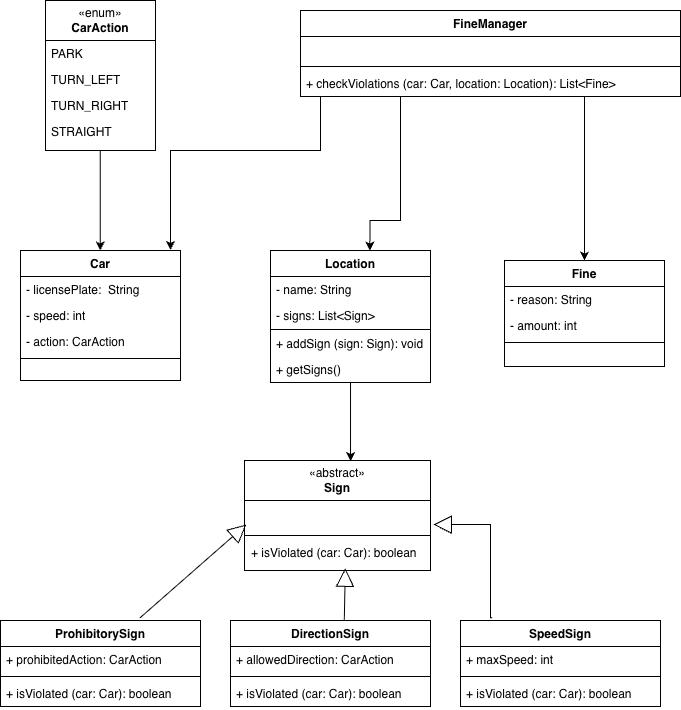

The diagram above was exported from draw.io. Its source (the exported page's mxGraphModel, read from the mxfile embedded in the PNG):
<mxGraphModel dx="1101" dy="745" grid="1" gridSize="10" guides="1" tooltips="1" connect="1" arrows="1" fold="1" page="1" pageScale="1" pageWidth="827" pageHeight="1169" math="0" shadow="0">
  <root>
    <mxCell id="0" />
    <mxCell id="1" parent="0" />
    <mxCell id="xpbRmXrjUoarrtPsnbUT-15" parent="1" style="html=1;whiteSpace=wrap;" value="«enum»&lt;br&gt;&lt;b&gt;CarAction&lt;/b&gt;" vertex="1">
      <mxGeometry height="40" width="110" x="145" y="180" as="geometry" />
    </mxCell>
    <mxCell id="xpbRmXrjUoarrtPsnbUT-64" edge="1" parent="1" style="edgeStyle=orthogonalEdgeStyle;rounded=0;orthogonalLoop=1;jettySize=auto;html=1;">
      <mxGeometry relative="1" as="geometry">
        <Array as="points">
          <mxPoint x="199.71" y="400" />
          <mxPoint x="199.71" y="400" />
        </Array>
        <mxPoint x="199.71" y="330" as="sourcePoint" />
        <mxPoint x="199.71" y="430" as="targetPoint" />
      </mxGeometry>
    </mxCell>
    <mxCell id="xpbRmXrjUoarrtPsnbUT-18" parent="1" style="html=1;whiteSpace=wrap;" value="" vertex="1">
      <mxGeometry height="110" width="110" x="145" y="220" as="geometry" />
    </mxCell>
    <mxCell id="xpbRmXrjUoarrtPsnbUT-19" parent="1" style="text;strokeColor=none;fillColor=none;align=left;verticalAlign=top;spacingLeft=4;spacingRight=4;overflow=hidden;rotatable=0;points=[[0,0.5],[1,0.5]];portConstraint=eastwest;whiteSpace=wrap;html=1;" value="PARK" vertex="1">
      <mxGeometry height="26" width="110" x="145" y="220" as="geometry" />
    </mxCell>
    <mxCell id="xpbRmXrjUoarrtPsnbUT-20" parent="1" style="text;strokeColor=none;fillColor=none;align=left;verticalAlign=top;spacingLeft=4;spacingRight=4;overflow=hidden;rotatable=0;points=[[0,0.5],[1,0.5]];portConstraint=eastwest;whiteSpace=wrap;html=1;" value="TURN_LEFT&lt;div&gt;&lt;br&gt;&lt;/div&gt;" vertex="1">
      <mxGeometry height="26" width="110" x="145" y="246" as="geometry" />
    </mxCell>
    <mxCell id="xpbRmXrjUoarrtPsnbUT-21" parent="1" style="text;strokeColor=none;fillColor=none;align=left;verticalAlign=top;spacingLeft=4;spacingRight=4;overflow=hidden;rotatable=0;points=[[0,0.5],[1,0.5]];portConstraint=eastwest;whiteSpace=wrap;html=1;" value="TURN_RIGHT" vertex="1">
      <mxGeometry height="26" width="110" x="145" y="272" as="geometry" />
    </mxCell>
    <mxCell id="xpbRmXrjUoarrtPsnbUT-23" parent="1" style="text;strokeColor=none;fillColor=none;align=left;verticalAlign=top;spacingLeft=4;spacingRight=4;overflow=hidden;rotatable=0;points=[[0,0.5],[1,0.5]];portConstraint=eastwest;whiteSpace=wrap;html=1;" value="STRAIGHT" vertex="1">
      <mxGeometry height="26" width="110" x="145" y="298" as="geometry" />
    </mxCell>
    <mxCell id="xpbRmXrjUoarrtPsnbUT-67" edge="1" parent="1" source="xpbRmXrjUoarrtPsnbUT-24" style="edgeStyle=orthogonalEdgeStyle;rounded=0;orthogonalLoop=1;jettySize=auto;html=1;entryX=0.5;entryY=0;entryDx=0;entryDy=0;" target="xpbRmXrjUoarrtPsnbUT-41">
      <mxGeometry relative="1" as="geometry">
        <Array as="points">
          <mxPoint x="684" y="320" />
          <mxPoint x="684" y="320" />
        </Array>
      </mxGeometry>
    </mxCell>
    <mxCell id="xpbRmXrjUoarrtPsnbUT-24" parent="1" style="swimlane;fontStyle=1;align=center;verticalAlign=top;childLayout=stackLayout;horizontal=1;startSize=26;horizontalStack=0;resizeParent=1;resizeParentMax=0;resizeLast=0;collapsible=1;marginBottom=0;whiteSpace=wrap;html=1;" value="FineManager" vertex="1">
      <mxGeometry height="86" width="380" x="400" y="190" as="geometry" />
    </mxCell>
    <mxCell id="xpbRmXrjUoarrtPsnbUT-29" parent="xpbRmXrjUoarrtPsnbUT-24" style="text;strokeColor=none;fillColor=none;align=left;verticalAlign=top;spacingLeft=4;spacingRight=4;overflow=hidden;rotatable=0;points=[[0,0.5],[1,0.5]];portConstraint=eastwest;whiteSpace=wrap;html=1;" value="&amp;nbsp; &amp;nbsp; &amp;nbsp;&amp;nbsp;" vertex="1">
      <mxGeometry height="26" width="380" y="26" as="geometry" />
    </mxCell>
    <mxCell id="xpbRmXrjUoarrtPsnbUT-26" parent="xpbRmXrjUoarrtPsnbUT-24" style="line;strokeWidth=1;fillColor=none;align=left;verticalAlign=middle;spacingTop=-1;spacingLeft=3;spacingRight=3;rotatable=0;labelPosition=right;points=[];portConstraint=eastwest;strokeColor=inherit;" value="" vertex="1">
      <mxGeometry height="8" width="380" y="52" as="geometry" />
    </mxCell>
    <mxCell id="xpbRmXrjUoarrtPsnbUT-27" parent="xpbRmXrjUoarrtPsnbUT-24" style="text;strokeColor=none;fillColor=none;align=left;verticalAlign=top;spacingLeft=4;spacingRight=4;overflow=hidden;rotatable=0;points=[[0,0.5],[1,0.5]];portConstraint=eastwest;whiteSpace=wrap;html=1;" value="+ checkViolations (car: Car, location: Location): List&amp;lt;Fine&amp;gt;" vertex="1">
      <mxGeometry height="26" width="380" y="60" as="geometry" />
    </mxCell>
    <mxCell id="xpbRmXrjUoarrtPsnbUT-30" parent="1" style="swimlane;fontStyle=1;align=center;verticalAlign=top;childLayout=stackLayout;horizontal=1;startSize=26;horizontalStack=0;resizeParent=1;resizeParentMax=0;resizeLast=0;collapsible=1;marginBottom=0;whiteSpace=wrap;html=1;" value="Location" vertex="1">
      <mxGeometry height="132" width="160" x="370" y="430" as="geometry" />
    </mxCell>
    <mxCell id="xpbRmXrjUoarrtPsnbUT-31" parent="xpbRmXrjUoarrtPsnbUT-30" style="text;strokeColor=none;fillColor=none;align=left;verticalAlign=top;spacingLeft=4;spacingRight=4;overflow=hidden;rotatable=0;points=[[0,0.5],[1,0.5]];portConstraint=eastwest;whiteSpace=wrap;html=1;" value="- name: String" vertex="1">
      <mxGeometry height="26" width="160" y="26" as="geometry" />
    </mxCell>
    <mxCell id="xpbRmXrjUoarrtPsnbUT-34" parent="xpbRmXrjUoarrtPsnbUT-30" style="text;strokeColor=none;fillColor=none;align=left;verticalAlign=top;spacingLeft=4;spacingRight=4;overflow=hidden;rotatable=0;points=[[0,0.5],[1,0.5]];portConstraint=eastwest;whiteSpace=wrap;html=1;" value="- signs: List&amp;lt;Sign&amp;gt;" vertex="1">
      <mxGeometry height="26" width="160" y="52" as="geometry" />
    </mxCell>
    <mxCell id="xpbRmXrjUoarrtPsnbUT-32" parent="xpbRmXrjUoarrtPsnbUT-30" style="line;strokeWidth=1;fillColor=none;align=left;verticalAlign=middle;spacingTop=-1;spacingLeft=3;spacingRight=3;rotatable=0;labelPosition=right;points=[];portConstraint=eastwest;strokeColor=inherit;" value="" vertex="1">
      <mxGeometry height="2" width="160" y="78" as="geometry" />
    </mxCell>
    <mxCell id="xpbRmXrjUoarrtPsnbUT-33" parent="xpbRmXrjUoarrtPsnbUT-30" style="text;strokeColor=none;fillColor=none;align=left;verticalAlign=top;spacingLeft=4;spacingRight=4;overflow=hidden;rotatable=0;points=[[0,0.5],[1,0.5]];portConstraint=eastwest;whiteSpace=wrap;html=1;" value="+ addSign (sign: Sign): void" vertex="1">
      <mxGeometry height="26" width="160" y="80" as="geometry" />
    </mxCell>
    <mxCell id="xpbRmXrjUoarrtPsnbUT-63" parent="xpbRmXrjUoarrtPsnbUT-30" style="text;strokeColor=none;fillColor=none;align=left;verticalAlign=top;spacingLeft=4;spacingRight=4;overflow=hidden;rotatable=0;points=[[0,0.5],[1,0.5]];portConstraint=eastwest;whiteSpace=wrap;html=1;" value="+ getSigns()" vertex="1">
      <mxGeometry height="26" width="160" y="106" as="geometry" />
    </mxCell>
    <mxCell id="xpbRmXrjUoarrtPsnbUT-35" parent="1" style="swimlane;fontStyle=1;align=center;verticalAlign=top;childLayout=stackLayout;horizontal=1;startSize=26;horizontalStack=0;resizeParent=1;resizeParentMax=0;resizeLast=0;collapsible=1;marginBottom=0;whiteSpace=wrap;html=1;" value="Car" vertex="1">
      <mxGeometry height="130" width="160" x="120" y="430" as="geometry" />
    </mxCell>
    <mxCell id="xpbRmXrjUoarrtPsnbUT-36" parent="xpbRmXrjUoarrtPsnbUT-35" style="text;strokeColor=none;fillColor=none;align=left;verticalAlign=top;spacingLeft=4;spacingRight=4;overflow=hidden;rotatable=0;points=[[0,0.5],[1,0.5]];portConstraint=eastwest;whiteSpace=wrap;html=1;" value="- licensePlate:&amp;nbsp; String" vertex="1">
      <mxGeometry height="26" width="160" y="26" as="geometry" />
    </mxCell>
    <mxCell id="xpbRmXrjUoarrtPsnbUT-39" parent="xpbRmXrjUoarrtPsnbUT-35" style="text;strokeColor=none;fillColor=none;align=left;verticalAlign=top;spacingLeft=4;spacingRight=4;overflow=hidden;rotatable=0;points=[[0,0.5],[1,0.5]];portConstraint=eastwest;whiteSpace=wrap;html=1;" value="- speed: int" vertex="1">
      <mxGeometry height="26" width="160" y="52" as="geometry" />
    </mxCell>
    <mxCell id="xpbRmXrjUoarrtPsnbUT-40" parent="xpbRmXrjUoarrtPsnbUT-35" style="text;strokeColor=none;fillColor=none;align=left;verticalAlign=top;spacingLeft=4;spacingRight=4;overflow=hidden;rotatable=0;points=[[0,0.5],[1,0.5]];portConstraint=eastwest;whiteSpace=wrap;html=1;" value="- action: CarAction" vertex="1">
      <mxGeometry height="26" width="160" y="78" as="geometry" />
    </mxCell>
    <mxCell id="xpbRmXrjUoarrtPsnbUT-37" parent="xpbRmXrjUoarrtPsnbUT-35" style="line;strokeWidth=1;fillColor=none;align=left;verticalAlign=middle;spacingTop=-1;spacingLeft=3;spacingRight=3;rotatable=0;labelPosition=right;points=[];portConstraint=eastwest;strokeColor=inherit;" value="" vertex="1">
      <mxGeometry height="8" width="160" y="104" as="geometry" />
    </mxCell>
    <mxCell id="xpbRmXrjUoarrtPsnbUT-38" parent="xpbRmXrjUoarrtPsnbUT-35" style="text;strokeColor=none;fillColor=none;align=left;verticalAlign=top;spacingLeft=4;spacingRight=4;overflow=hidden;rotatable=0;points=[[0,0.5],[1,0.5]];portConstraint=eastwest;whiteSpace=wrap;html=1;" value="&amp;nbsp; &amp;nbsp;&amp;nbsp;" vertex="1">
      <mxGeometry height="18" width="160" y="112" as="geometry" />
    </mxCell>
    <mxCell id="xpbRmXrjUoarrtPsnbUT-41" parent="1" style="swimlane;fontStyle=1;align=center;verticalAlign=top;childLayout=stackLayout;horizontal=1;startSize=26;horizontalStack=0;resizeParent=1;resizeParentMax=0;resizeLast=0;collapsible=1;marginBottom=0;whiteSpace=wrap;html=1;" value="Fine" vertex="1">
      <mxGeometry height="106" width="160" x="604" y="440" as="geometry" />
    </mxCell>
    <mxCell id="xpbRmXrjUoarrtPsnbUT-42" parent="xpbRmXrjUoarrtPsnbUT-41" style="text;strokeColor=none;fillColor=none;align=left;verticalAlign=top;spacingLeft=4;spacingRight=4;overflow=hidden;rotatable=0;points=[[0,0.5],[1,0.5]];portConstraint=eastwest;whiteSpace=wrap;html=1;" value="- reason: String" vertex="1">
      <mxGeometry height="26" width="160" y="26" as="geometry" />
    </mxCell>
    <mxCell id="xpbRmXrjUoarrtPsnbUT-45" parent="xpbRmXrjUoarrtPsnbUT-41" style="text;strokeColor=none;fillColor=none;align=left;verticalAlign=top;spacingLeft=4;spacingRight=4;overflow=hidden;rotatable=0;points=[[0,0.5],[1,0.5]];portConstraint=eastwest;whiteSpace=wrap;html=1;" value="- amount: i&lt;span style=&quot;background-color: transparent; color: light-dark(rgb(0, 0, 0), rgb(255, 255, 255));&quot;&gt;nt&lt;/span&gt;" vertex="1">
      <mxGeometry height="26" width="160" y="52" as="geometry" />
    </mxCell>
    <mxCell id="xpbRmXrjUoarrtPsnbUT-43" parent="xpbRmXrjUoarrtPsnbUT-41" style="line;strokeWidth=1;fillColor=none;align=left;verticalAlign=middle;spacingTop=-1;spacingLeft=3;spacingRight=3;rotatable=0;labelPosition=right;points=[];portConstraint=eastwest;strokeColor=inherit;" value="" vertex="1">
      <mxGeometry height="8" width="160" y="78" as="geometry" />
    </mxCell>
    <mxCell id="xpbRmXrjUoarrtPsnbUT-44" parent="xpbRmXrjUoarrtPsnbUT-41" style="text;strokeColor=none;fillColor=none;align=left;verticalAlign=top;spacingLeft=4;spacingRight=4;overflow=hidden;rotatable=0;points=[[0,0.5],[1,0.5]];portConstraint=eastwest;whiteSpace=wrap;html=1;" value="&amp;nbsp; &amp;nbsp;&amp;nbsp;" vertex="1">
      <mxGeometry height="20" width="160" y="86" as="geometry" />
    </mxCell>
    <mxCell id="xpbRmXrjUoarrtPsnbUT-46" parent="1" style="html=1;whiteSpace=wrap;" value="«abstract»&lt;br&gt;&lt;b&gt;Sign&lt;/b&gt;" vertex="1">
      <mxGeometry height="40" width="186" x="344" y="640" as="geometry" />
    </mxCell>
    <mxCell id="xpbRmXrjUoarrtPsnbUT-47" parent="1" style="html=1;whiteSpace=wrap;" value="" vertex="1">
      <mxGeometry height="70" width="186" x="344" y="680" as="geometry" />
    </mxCell>
    <mxCell id="xpbRmXrjUoarrtPsnbUT-48" parent="1" style="line;strokeWidth=1;fillColor=none;align=left;verticalAlign=middle;spacingTop=-1;spacingLeft=3;spacingRight=3;rotatable=0;labelPosition=right;points=[];portConstraint=eastwest;strokeColor=inherit;" value="" vertex="1">
      <mxGeometry height="8" width="186" x="344" y="711" as="geometry" />
    </mxCell>
    <mxCell id="xpbRmXrjUoarrtPsnbUT-49" parent="1" style="text;strokeColor=none;fillColor=none;align=left;verticalAlign=top;spacingLeft=4;spacingRight=4;overflow=hidden;rotatable=0;points=[[0,0.5],[1,0.5]];portConstraint=eastwest;whiteSpace=wrap;html=1;" value="+ isViolated (car: Car): boolean" vertex="1">
      <mxGeometry height="26" width="186" x="345" y="719" as="geometry" />
    </mxCell>
    <mxCell id="xpbRmXrjUoarrtPsnbUT-50" parent="1" style="swimlane;fontStyle=1;align=center;verticalAlign=top;childLayout=stackLayout;horizontal=1;startSize=26;horizontalStack=0;resizeParent=1;resizeParentMax=0;resizeLast=0;collapsible=1;marginBottom=0;whiteSpace=wrap;html=1;" value="ProhibitorySign" vertex="1">
      <mxGeometry height="86" width="200" x="100" y="800" as="geometry" />
    </mxCell>
    <mxCell id="xpbRmXrjUoarrtPsnbUT-51" parent="xpbRmXrjUoarrtPsnbUT-50" style="text;strokeColor=none;fillColor=none;align=left;verticalAlign=top;spacingLeft=4;spacingRight=4;overflow=hidden;rotatable=0;points=[[0,0.5],[1,0.5]];portConstraint=eastwest;whiteSpace=wrap;html=1;" value="+ prohibitedAction: CarAction&amp;nbsp;" vertex="1">
      <mxGeometry height="26" width="200" y="26" as="geometry" />
    </mxCell>
    <mxCell id="xpbRmXrjUoarrtPsnbUT-52" parent="xpbRmXrjUoarrtPsnbUT-50" style="line;strokeWidth=1;fillColor=none;align=left;verticalAlign=middle;spacingTop=-1;spacingLeft=3;spacingRight=3;rotatable=0;labelPosition=right;points=[];portConstraint=eastwest;strokeColor=inherit;" value="" vertex="1">
      <mxGeometry height="8" width="200" y="52" as="geometry" />
    </mxCell>
    <mxCell id="xpbRmXrjUoarrtPsnbUT-53" parent="xpbRmXrjUoarrtPsnbUT-50" style="text;strokeColor=none;fillColor=none;align=left;verticalAlign=top;spacingLeft=4;spacingRight=4;overflow=hidden;rotatable=0;points=[[0,0.5],[1,0.5]];portConstraint=eastwest;whiteSpace=wrap;html=1;" value="+ isViolated (car: Car): boolean" vertex="1">
      <mxGeometry height="26" width="200" y="60" as="geometry" />
    </mxCell>
    <mxCell id="xpbRmXrjUoarrtPsnbUT-54" parent="1" style="swimlane;fontStyle=1;align=center;verticalAlign=top;childLayout=stackLayout;horizontal=1;startSize=26;horizontalStack=0;resizeParent=1;resizeParentMax=0;resizeLast=0;collapsible=1;marginBottom=0;whiteSpace=wrap;html=1;" value="DirectionSign" vertex="1">
      <mxGeometry height="86" width="200" x="330" y="800" as="geometry" />
    </mxCell>
    <mxCell id="xpbRmXrjUoarrtPsnbUT-55" parent="xpbRmXrjUoarrtPsnbUT-54" style="text;strokeColor=none;fillColor=none;align=left;verticalAlign=top;spacingLeft=4;spacingRight=4;overflow=hidden;rotatable=0;points=[[0,0.5],[1,0.5]];portConstraint=eastwest;whiteSpace=wrap;html=1;" value="+ allowedDirection: CarAction" vertex="1">
      <mxGeometry height="26" width="200" y="26" as="geometry" />
    </mxCell>
    <mxCell id="xpbRmXrjUoarrtPsnbUT-56" parent="xpbRmXrjUoarrtPsnbUT-54" style="line;strokeWidth=1;fillColor=none;align=left;verticalAlign=middle;spacingTop=-1;spacingLeft=3;spacingRight=3;rotatable=0;labelPosition=right;points=[];portConstraint=eastwest;strokeColor=inherit;" value="" vertex="1">
      <mxGeometry height="8" width="200" y="52" as="geometry" />
    </mxCell>
    <mxCell id="xpbRmXrjUoarrtPsnbUT-57" parent="xpbRmXrjUoarrtPsnbUT-54" style="text;strokeColor=none;fillColor=none;align=left;verticalAlign=top;spacingLeft=4;spacingRight=4;overflow=hidden;rotatable=0;points=[[0,0.5],[1,0.5]];portConstraint=eastwest;whiteSpace=wrap;html=1;" value="+ isViolated (car: Car): boolean" vertex="1">
      <mxGeometry height="26" width="200" y="60" as="geometry" />
    </mxCell>
    <mxCell id="xpbRmXrjUoarrtPsnbUT-58" parent="1" style="swimlane;fontStyle=1;align=center;verticalAlign=top;childLayout=stackLayout;horizontal=1;startSize=26;horizontalStack=0;resizeParent=1;resizeParentMax=0;resizeLast=0;collapsible=1;marginBottom=0;whiteSpace=wrap;html=1;" value="SpeedSign" vertex="1">
      <mxGeometry height="86" width="200" x="560" y="800" as="geometry" />
    </mxCell>
    <mxCell id="xpbRmXrjUoarrtPsnbUT-59" parent="xpbRmXrjUoarrtPsnbUT-58" style="text;strokeColor=none;fillColor=none;align=left;verticalAlign=top;spacingLeft=4;spacingRight=4;overflow=hidden;rotatable=0;points=[[0,0.5],[1,0.5]];portConstraint=eastwest;whiteSpace=wrap;html=1;" value="+ maxSpeed: int" vertex="1">
      <mxGeometry height="26" width="200" y="26" as="geometry" />
    </mxCell>
    <mxCell id="xpbRmXrjUoarrtPsnbUT-60" parent="xpbRmXrjUoarrtPsnbUT-58" style="line;strokeWidth=1;fillColor=none;align=left;verticalAlign=middle;spacingTop=-1;spacingLeft=3;spacingRight=3;rotatable=0;labelPosition=right;points=[];portConstraint=eastwest;strokeColor=inherit;" value="" vertex="1">
      <mxGeometry height="8" width="200" y="52" as="geometry" />
    </mxCell>
    <mxCell id="xpbRmXrjUoarrtPsnbUT-61" parent="xpbRmXrjUoarrtPsnbUT-58" style="text;strokeColor=none;fillColor=none;align=left;verticalAlign=top;spacingLeft=4;spacingRight=4;overflow=hidden;rotatable=0;points=[[0,0.5],[1,0.5]];portConstraint=eastwest;whiteSpace=wrap;html=1;" value="+ isViolated (car: Car): boolean" vertex="1">
      <mxGeometry height="26" width="200" y="60" as="geometry" />
    </mxCell>
    <mxCell id="xpbRmXrjUoarrtPsnbUT-65" edge="1" parent="1" source="xpbRmXrjUoarrtPsnbUT-24" style="edgeStyle=orthogonalEdgeStyle;rounded=0;orthogonalLoop=1;jettySize=auto;html=1;entryX=0.938;entryY=-0.005;entryDx=0;entryDy=0;entryPerimeter=0;" target="xpbRmXrjUoarrtPsnbUT-35">
      <mxGeometry relative="1" as="geometry">
        <Array as="points">
          <mxPoint x="420" y="330" />
          <mxPoint x="270" y="330" />
        </Array>
      </mxGeometry>
    </mxCell>
    <mxCell id="xpbRmXrjUoarrtPsnbUT-66" edge="1" parent="1" source="xpbRmXrjUoarrtPsnbUT-24" style="edgeStyle=orthogonalEdgeStyle;rounded=0;orthogonalLoop=1;jettySize=auto;html=1;entryX=0.621;entryY=0;entryDx=0;entryDy=0;entryPerimeter=0;" target="xpbRmXrjUoarrtPsnbUT-30">
      <mxGeometry relative="1" as="geometry">
        <Array as="points">
          <mxPoint x="500" y="400" />
          <mxPoint x="469" y="400" />
        </Array>
      </mxGeometry>
    </mxCell>
    <mxCell id="xpbRmXrjUoarrtPsnbUT-68" edge="1" parent="1" source="xpbRmXrjUoarrtPsnbUT-30" style="edgeStyle=orthogonalEdgeStyle;rounded=0;orthogonalLoop=1;jettySize=auto;html=1;entryX=0.57;entryY=0.015;entryDx=0;entryDy=0;entryPerimeter=0;" target="xpbRmXrjUoarrtPsnbUT-46">
      <mxGeometry relative="1" as="geometry" />
    </mxCell>
    <mxCell id="xpbRmXrjUoarrtPsnbUT-85" edge="1" parent="1" source="xpbRmXrjUoarrtPsnbUT-58" style="endArrow=block;endSize=16;endFill=0;html=1;rounded=0;exitX=0.159;exitY=-0.032;exitDx=0;exitDy=0;exitPerimeter=0;entryX=1.015;entryY=0.344;entryDx=0;entryDy=0;entryPerimeter=0;edgeStyle=orthogonalEdgeStyle;" target="xpbRmXrjUoarrtPsnbUT-47" value="">
      <mxGeometry relative="1" width="160" as="geometry">
        <Array as="points">
          <mxPoint x="590" y="797" />
          <mxPoint x="590" y="704" />
        </Array>
        <mxPoint x="570" y="620" as="sourcePoint" />
        <mxPoint x="730" y="620" as="targetPoint" />
      </mxGeometry>
    </mxCell>
    <mxCell id="xpbRmXrjUoarrtPsnbUT-86" edge="1" parent="1" source="xpbRmXrjUoarrtPsnbUT-50" style="endArrow=block;endSize=16;endFill=0;html=1;rounded=0;exitX=0.698;exitY=-0.032;exitDx=0;exitDy=0;exitPerimeter=0;entryX=0.01;entryY=0.344;entryDx=0;entryDy=0;entryPerimeter=0;" target="xpbRmXrjUoarrtPsnbUT-47" value="">
      <mxGeometry relative="1" width="160" as="geometry">
        <mxPoint x="660" y="680" as="sourcePoint" />
        <mxPoint x="820" y="680" as="targetPoint" />
      </mxGeometry>
    </mxCell>
    <mxCell id="xpbRmXrjUoarrtPsnbUT-87" edge="1" parent="1" source="xpbRmXrjUoarrtPsnbUT-54" style="endArrow=block;endSize=16;endFill=0;html=1;rounded=0;exitX=0.569;exitY=-0.008;exitDx=0;exitDy=0;exitPerimeter=0;entryX=0.542;entryY=0.968;entryDx=0;entryDy=0;entryPerimeter=0;" target="xpbRmXrjUoarrtPsnbUT-47" value="">
      <mxGeometry relative="1" width="160" as="geometry">
        <mxPoint x="580" y="745" as="sourcePoint" />
        <mxPoint x="740" y="745" as="targetPoint" />
      </mxGeometry>
    </mxCell>
  </root>
</mxGraphModel>